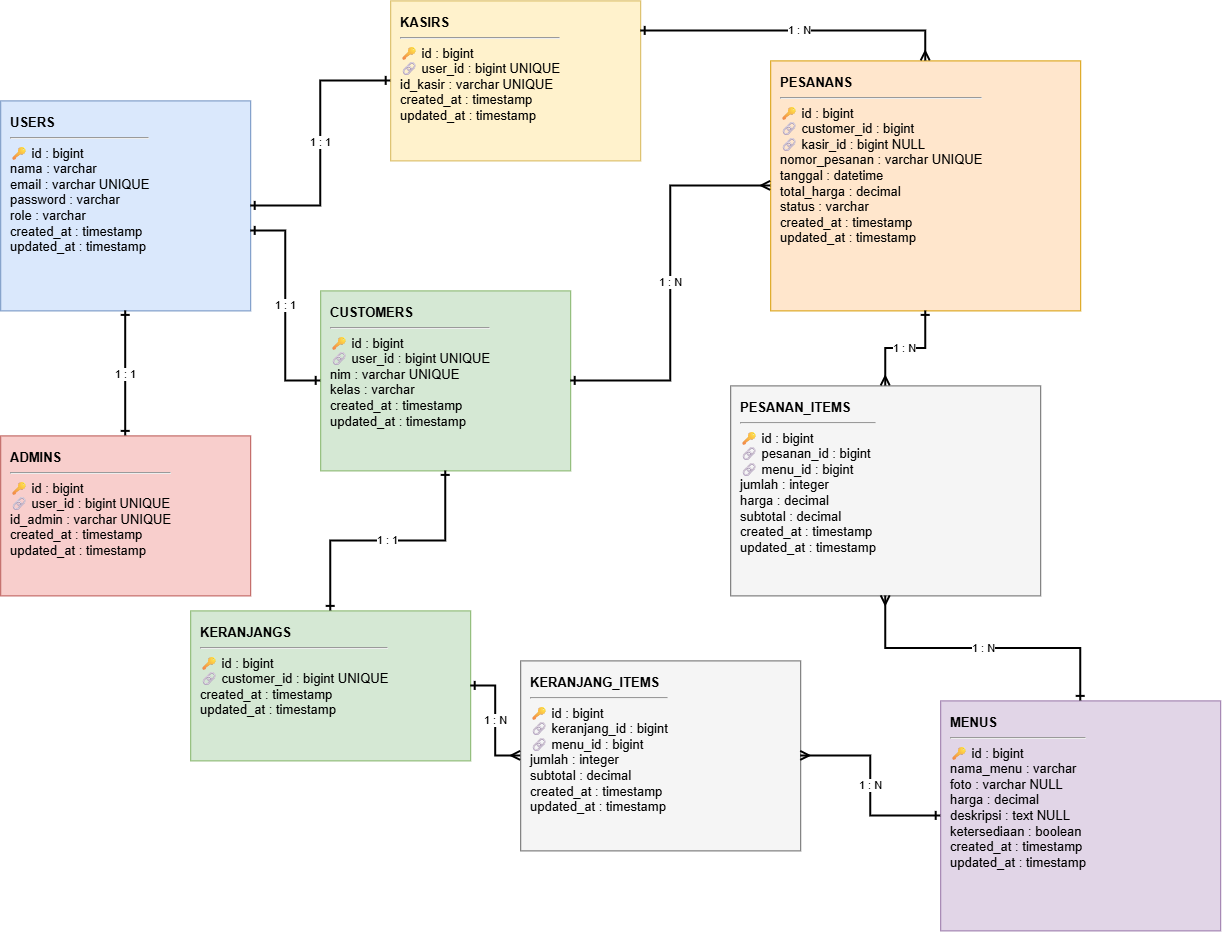

The diagram above was exported from draw.io. Its source (the exported page's mxGraphModel, read from the mxfile embedded in the PNG):
<mxGraphModel dx="1717" dy="1937" grid="1" gridSize="10" guides="1" tooltips="1" connect="1" arrows="1" fold="1" page="1" pageScale="1" pageWidth="1600" pageHeight="1000" math="0" shadow="0">
  <root>
    <mxCell id="0" />
    <mxCell id="1" parent="0" />
    <mxCell id="users" parent="1" style="rounded=0;whiteSpace=wrap;html=1;fillColor=#dae8fc;strokeColor=#6c8ebf;fontSize=13;align=left;verticalAlign=top;spacingTop=8;spacingLeft=8;" value="&lt;b&gt;USERS&lt;/b&gt;&lt;hr&gt;🔑 id : bigint&lt;br&gt;nama : varchar&lt;br&gt;email : varchar UNIQUE&lt;br&gt;password : varchar&lt;br&gt;role : varchar&lt;br&gt;created_at : timestamp&lt;br&gt;updated_at : timestamp" vertex="1">
      <mxGeometry height="210" width="250" x="40" y="60" as="geometry" />
    </mxCell>
    <mxCell id="customers" parent="1" style="rounded=0;whiteSpace=wrap;html=1;fillColor=#d5e8d4;strokeColor=#82b366;fontSize=13;align=left;verticalAlign=top;spacingTop=8;spacingLeft=8;" value="&lt;b&gt;CUSTOMERS&lt;/b&gt;&lt;hr&gt;🔑 id : bigint&lt;br&gt;🔗 user_id : bigint UNIQUE&lt;br&gt;nim : varchar UNIQUE&lt;br&gt;kelas : varchar&lt;br&gt;created_at : timestamp&lt;br&gt;updated_at : timestamp" vertex="1">
      <mxGeometry height="180" width="250" x="360" y="250" as="geometry" />
    </mxCell>
    <mxCell id="kasirs" parent="1" style="rounded=0;whiteSpace=wrap;html=1;fillColor=#fff2cc;strokeColor=#d6b656;fontSize=13;align=left;verticalAlign=top;spacingTop=8;spacingLeft=8;" value="&lt;b&gt;KASIRS&lt;/b&gt;&lt;hr&gt;🔑 id : bigint&lt;br&gt;🔗 user_id : bigint UNIQUE&lt;br&gt;id_kasir : varchar UNIQUE&lt;br&gt;created_at : timestamp&lt;br&gt;updated_at : timestamp" vertex="1">
      <mxGeometry height="160" width="250" x="430" y="-40" as="geometry" />
    </mxCell>
    <mxCell id="admins" parent="1" style="rounded=0;whiteSpace=wrap;html=1;fillColor=#f8cecc;strokeColor=#b85450;fontSize=13;align=left;verticalAlign=top;spacingTop=8;spacingLeft=8;" value="&lt;b&gt;ADMINS&lt;/b&gt;&lt;hr&gt;🔑 id : bigint&lt;br&gt;🔗 user_id : bigint UNIQUE&lt;br&gt;id_admin : varchar UNIQUE&lt;br&gt;created_at : timestamp&lt;br&gt;updated_at : timestamp" vertex="1">
      <mxGeometry height="160" width="250" x="40" y="395" as="geometry" />
    </mxCell>
    <mxCell id="menus" parent="1" style="rounded=0;whiteSpace=wrap;html=1;fillColor=#e1d5e7;strokeColor=#9673a6;fontSize=13;align=left;verticalAlign=top;spacingTop=8;spacingLeft=8;" value="&lt;b&gt;MENUS&lt;/b&gt;&lt;hr&gt;🔑 id : bigint&lt;br&gt;nama_menu : varchar&lt;br&gt;foto : varchar NULL&lt;br&gt;harga : decimal&lt;br&gt;deskripsi : text NULL&lt;br&gt;ketersediaan : boolean&lt;br&gt;created_at : timestamp&lt;br&gt;updated_at : timestamp" vertex="1">
      <mxGeometry height="230" width="280" x="980" y="660" as="geometry" />
    </mxCell>
    <mxCell id="keranjangs" parent="1" style="rounded=0;whiteSpace=wrap;html=1;fillColor=#d5e8d4;strokeColor=#82b366;fontSize=13;align=left;verticalAlign=top;spacingTop=8;spacingLeft=8;" value="&lt;b&gt;KERANJANGS&lt;/b&gt;&lt;hr&gt;🔑 id : bigint&lt;br&gt;🔗 customer_id : bigint UNIQUE&lt;br&gt;created_at : timestamp&lt;br&gt;updated_at : timestamp" vertex="1">
      <mxGeometry height="150" width="280" x="230" y="570" as="geometry" />
    </mxCell>
    <mxCell id="keranjang_items" parent="1" style="rounded=0;whiteSpace=wrap;html=1;fillColor=#f5f5f5;strokeColor=#666666;fontSize=13;align=left;verticalAlign=top;spacingTop=8;spacingLeft=8;" value="&lt;b&gt;KERANJANG_ITEMS&lt;/b&gt;&lt;hr&gt;🔑 id : bigint&lt;br&gt;🔗 keranjang_id : bigint&lt;br&gt;🔗 menu_id : bigint&lt;br&gt;jumlah : integer&lt;br&gt;subtotal : decimal&lt;br&gt;created_at : timestamp&lt;br&gt;updated_at : timestamp" vertex="1">
      <mxGeometry height="190" width="280" x="560" y="620" as="geometry" />
    </mxCell>
    <mxCell id="pesanans" parent="1" style="rounded=0;whiteSpace=wrap;html=1;fillColor=#ffe6cc;strokeColor=#d79b00;fontSize=13;align=left;verticalAlign=top;spacingTop=8;spacingLeft=8;" value="&lt;b&gt;PESANANS&lt;/b&gt;&lt;hr&gt;🔑 id : bigint&lt;br&gt;🔗 customer_id : bigint&lt;br&gt;🔗 kasir_id : bigint NULL&lt;br&gt;nomor_pesanan : varchar UNIQUE&lt;br&gt;tanggal : datetime&lt;br&gt;total_harga : decimal&lt;br&gt;status : varchar&lt;br&gt;created_at : timestamp&lt;br&gt;updated_at : timestamp" vertex="1">
      <mxGeometry height="250" width="310" x="810" y="20" as="geometry" />
    </mxCell>
    <mxCell id="pesanan_items" parent="1" style="rounded=0;whiteSpace=wrap;html=1;fillColor=#f5f5f5;strokeColor=#666666;fontSize=13;align=left;verticalAlign=top;spacingTop=8;spacingLeft=8;" value="&lt;b&gt;PESANAN_ITEMS&lt;/b&gt;&lt;hr&gt;🔑 id : bigint&lt;br&gt;🔗 pesanan_id : bigint&lt;br&gt;🔗 menu_id : bigint&lt;br&gt;jumlah : integer&lt;br&gt;harga : decimal&lt;br&gt;subtotal : decimal&lt;br&gt;created_at : timestamp&lt;br&gt;updated_at : timestamp" vertex="1">
      <mxGeometry height="210" width="310" x="770" y="345" as="geometry" />
    </mxCell>
    <mxCell id="rel_user_customer" edge="1" parent="1" source="users" style="edgeStyle=orthogonalEdgeStyle;rounded=0;orthogonalLoop=1;jettySize=auto;html=1;endArrow=ERone;startArrow=ERone;strokeWidth=2;" target="customers" value="1 : 1">
      <mxGeometry relative="1" as="geometry">
        <Array as="points">
          <mxPoint x="325" y="190" />
          <mxPoint x="325" y="340" />
        </Array>
      </mxGeometry>
    </mxCell>
    <mxCell id="rel_user_kasir" edge="1" parent="1" source="users" style="edgeStyle=orthogonalEdgeStyle;rounded=0;orthogonalLoop=1;jettySize=auto;html=1;endArrow=ERone;startArrow=ERone;strokeWidth=2;" target="kasirs" value="1 : 1">
      <mxGeometry relative="1" as="geometry" />
    </mxCell>
    <mxCell id="rel_user_admin" edge="1" parent="1" source="users" style="edgeStyle=orthogonalEdgeStyle;rounded=0;orthogonalLoop=1;jettySize=auto;html=1;endArrow=ERone;startArrow=ERone;strokeWidth=2;" target="admins" value="1 : 1">
      <mxGeometry relative="1" as="geometry" />
    </mxCell>
    <mxCell id="rel_customer_keranjang" edge="1" parent="1" source="customers" style="edgeStyle=orthogonalEdgeStyle;rounded=0;orthogonalLoop=1;jettySize=auto;html=1;endArrow=ERone;startArrow=ERone;strokeWidth=2;" target="keranjangs" value="1 : 1">
      <mxGeometry relative="1" as="geometry" />
    </mxCell>
    <mxCell id="rel_keranjang_item" edge="1" parent="1" source="keranjangs" style="edgeStyle=orthogonalEdgeStyle;rounded=0;orthogonalLoop=1;jettySize=auto;html=1;endArrow=ERmany;startArrow=ERone;strokeWidth=2;" target="keranjang_items" value="1 : N">
      <mxGeometry relative="1" as="geometry" />
    </mxCell>
    <mxCell id="rel_menu_keranjang_item" edge="1" parent="1" source="menus" style="edgeStyle=orthogonalEdgeStyle;rounded=0;orthogonalLoop=1;jettySize=auto;html=1;endArrow=ERmany;startArrow=ERone;strokeWidth=2;" target="keranjang_items" value="1 : N">
      <mxGeometry relative="1" as="geometry" />
    </mxCell>
    <mxCell id="rel_customer_pesanan" edge="1" parent="1" source="customers" style="edgeStyle=orthogonalEdgeStyle;rounded=0;orthogonalLoop=1;jettySize=auto;html=1;endArrow=ERmany;startArrow=ERone;strokeWidth=2;" target="pesanans" value="1 : N">
      <mxGeometry relative="1" as="geometry" />
    </mxCell>
    <mxCell id="rel_kasir_pesanan" edge="1" parent="1" source="kasirs" style="edgeStyle=orthogonalEdgeStyle;rounded=0;orthogonalLoop=1;jettySize=auto;html=1;endArrow=ERmany;startArrow=ERone;strokeWidth=2;" target="pesanans" value="1 : N">
      <mxGeometry relative="1" as="geometry">
        <Array as="points">
          <mxPoint x="860" y="-10" />
          <mxPoint x="860" y="-10" />
        </Array>
      </mxGeometry>
    </mxCell>
    <mxCell id="rel_pesanan_item" edge="1" parent="1" source="pesanans" style="edgeStyle=orthogonalEdgeStyle;rounded=0;orthogonalLoop=1;jettySize=auto;html=1;endArrow=ERmany;startArrow=ERone;strokeWidth=2;" target="pesanan_items" value="1 : N">
      <mxGeometry relative="1" as="geometry" />
    </mxCell>
    <mxCell id="rel_menu_pesanan_item" edge="1" parent="1" source="menus" style="edgeStyle=orthogonalEdgeStyle;rounded=0;orthogonalLoop=1;jettySize=auto;html=1;endArrow=ERmany;startArrow=ERone;strokeWidth=2;" target="pesanan_items" value="1 : N">
      <mxGeometry relative="1" as="geometry" />
    </mxCell>
  </root>
</mxGraphModel>